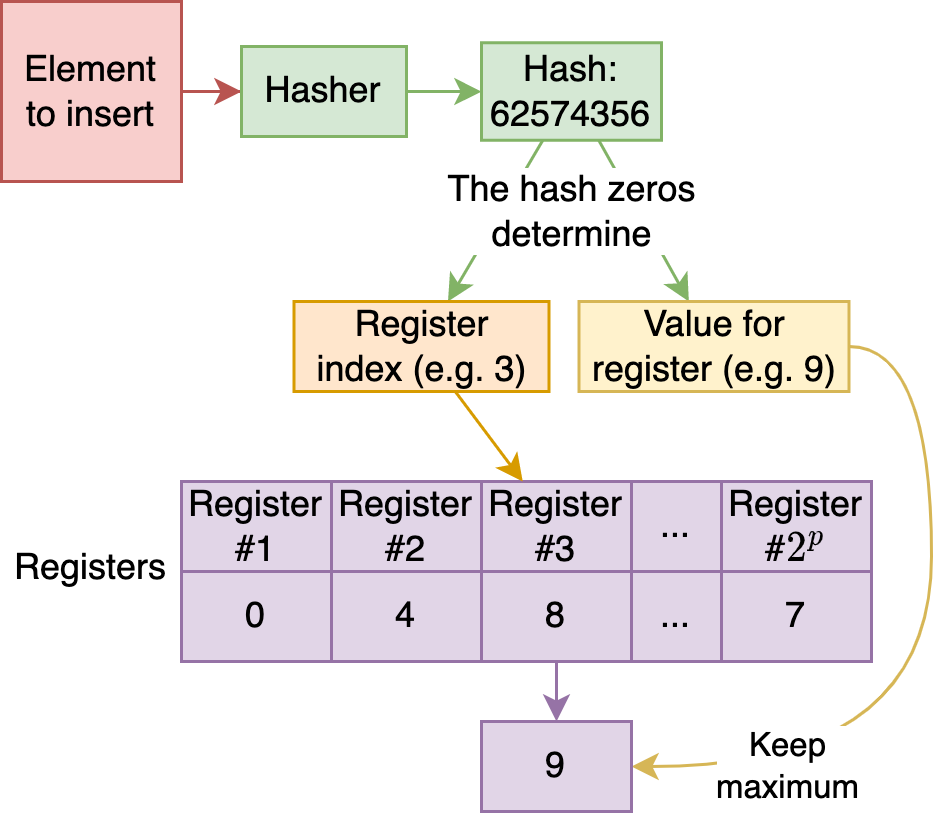

The diagram above was exported from draw.io. Its source (the exported page's mxGraphModel, read from the mxfile embedded in the PNG):
<mxGraphModel dx="618" dy="425" grid="1" gridSize="10" guides="1" tooltips="1" connect="1" arrows="1" fold="1" page="1" pageScale="1" pageWidth="827" pageHeight="1169" math="1" shadow="0">
  <root>
    <mxCell id="0" />
    <mxCell id="1" parent="0" />
    <mxCell id="c-ac1EjFHzSpQSNkD0dy-1" value="Register&lt;br&gt;#1" style="rounded=0;whiteSpace=wrap;html=1;fillColor=#e1d5e7;strokeColor=#9673a6;" vertex="1" parent="1">
      <mxGeometry x="120" y="340" width="50" height="30" as="geometry" />
    </mxCell>
    <mxCell id="c-ac1EjFHzSpQSNkD0dy-2" value="Register&lt;br&gt;#2" style="rounded=0;whiteSpace=wrap;html=1;fillColor=#e1d5e7;strokeColor=#9673a6;" vertex="1" parent="1">
      <mxGeometry x="170" y="340" width="50" height="30" as="geometry" />
    </mxCell>
    <mxCell id="c-ac1EjFHzSpQSNkD0dy-3" value="Register&lt;br&gt;#3" style="rounded=0;whiteSpace=wrap;html=1;fillColor=#e1d5e7;strokeColor=#9673a6;" vertex="1" parent="1">
      <mxGeometry x="220" y="340" width="50" height="30" as="geometry" />
    </mxCell>
    <mxCell id="c-ac1EjFHzSpQSNkD0dy-4" value="..." style="rounded=0;whiteSpace=wrap;html=1;fillColor=#e1d5e7;strokeColor=#9673a6;" vertex="1" parent="1">
      <mxGeometry x="270" y="340" width="30" height="30" as="geometry" />
    </mxCell>
    <mxCell id="c-ac1EjFHzSpQSNkD0dy-7" value="Register&lt;br&gt;#&lt;svg style=&quot;vertical-align: 0px;&quot; xmlns:xlink=&quot;http://www.w3.org/1999/xlink&quot; viewBox=&quot;0 -675.5 938.7 675.5&quot; role=&quot;img&quot; height=&quot;1.528ex&quot; width=&quot;2.124ex&quot; xmlns=&quot;http://www.w3.org/2000/svg&quot;&gt;&lt;defs&gt;&lt;path d=&quot;M109 429Q82 429 66 447T50 491Q50 562 103 614T235 666Q326 666 387 610T449 465Q449 422 429 383T381 315T301 241Q265 210 201 149L142 93L218 92Q375 92 385 97Q392 99 409 186V189H449V186Q448 183 436 95T421 3V0H50V19V31Q50 38 56 46T86 81Q115 113 136 137Q145 147 170 174T204 211T233 244T261 278T284 308T305 340T320 369T333 401T340 431T343 464Q343 527 309 573T212 619Q179 619 154 602T119 569T109 550Q109 549 114 549Q132 549 151 535T170 489Q170 464 154 447T109 429Z&quot; id=&quot;MJX-1-TEX-N-32&quot;&gt;&lt;/path&gt;&lt;path d=&quot;M23 287Q24 290 25 295T30 317T40 348T55 381T75 411T101 433T134 442Q209 442 230 378L240 387Q302 442 358 442Q423 442 460 395T497 281Q497 173 421 82T249 -10Q227 -10 210 -4Q199 1 187 11T168 28L161 36Q160 35 139 -51T118 -138Q118 -144 126 -145T163 -148H188Q194 -155 194 -157T191 -175Q188 -187 185 -190T172 -194Q170 -194 161 -194T127 -193T65 -192Q-5 -192 -24 -194H-32Q-39 -187 -39 -183Q-37 -156 -26 -148H-6Q28 -147 33 -136Q36 -130 94 103T155 350Q156 355 156 364Q156 405 131 405Q109 405 94 377T71 316T59 280Q57 278 43 278H29Q23 284 23 287ZM178 102Q200 26 252 26Q282 26 310 49T356 107Q374 141 392 215T411 325V331Q411 405 350 405Q339 405 328 402T306 393T286 380T269 365T254 350T243 336T235 326L232 322Q232 321 229 308T218 264T204 212Q178 106 178 102Z&quot; id=&quot;MJX-1-TEX-I-1D45D&quot;&gt;&lt;/path&gt;&lt;/defs&gt;&lt;g transform=&quot;scale(1,-1)&quot; stroke-width=&quot;0&quot; fill=&quot;currentColor&quot; stroke=&quot;currentColor&quot;&gt;&lt;g data-mml-node=&quot;math&quot;&gt;&lt;g data-mml-node=&quot;msup&quot;&gt;&lt;g data-mml-node=&quot;mn&quot;&gt;&lt;use xlink:href=&quot;#MJX-1-TEX-N-32&quot; data-c=&quot;32&quot;&gt;&lt;/use&gt;&lt;/g&gt;&lt;g transform=&quot;translate(533,363) scale(0.707)&quot; data-mml-node=&quot;mi&quot;&gt;&lt;use xlink:href=&quot;#MJX-1-TEX-I-1D45D&quot; data-c=&quot;1D45D&quot;&gt;&lt;/use&gt;&lt;/g&gt;&lt;/g&gt;&lt;/g&gt;&lt;/g&gt;&lt;/svg&gt;" style="rounded=0;whiteSpace=wrap;html=1;fillColor=#e1d5e7;strokeColor=#9673a6;" vertex="1" parent="1">
      <mxGeometry x="300" y="340" width="50" height="30" as="geometry" />
    </mxCell>
    <mxCell id="c-ac1EjFHzSpQSNkD0dy-8" value="Registers" style="text;html=1;strokeColor=none;fillColor=none;align=center;verticalAlign=middle;whiteSpace=wrap;rounded=0;" vertex="1" parent="1">
      <mxGeometry x="60" y="354" width="60" height="30" as="geometry" />
    </mxCell>
    <mxCell id="c-ac1EjFHzSpQSNkD0dy-12" style="edgeStyle=orthogonalEdgeStyle;rounded=0;orthogonalLoop=1;jettySize=auto;html=1;fillColor=#f8cecc;strokeColor=#b85450;" edge="1" parent="1" source="c-ac1EjFHzSpQSNkD0dy-10" target="c-ac1EjFHzSpQSNkD0dy-11">
      <mxGeometry relative="1" as="geometry" />
    </mxCell>
    <mxCell id="c-ac1EjFHzSpQSNkD0dy-10" value="Element&lt;br&gt;to insert" style="rounded=0;whiteSpace=wrap;html=1;fillColor=#f8cecc;strokeColor=#b85450;" vertex="1" parent="1">
      <mxGeometry x="60" y="180" width="60" height="60" as="geometry" />
    </mxCell>
    <mxCell id="c-ac1EjFHzSpQSNkD0dy-16" style="edgeStyle=orthogonalEdgeStyle;rounded=0;orthogonalLoop=1;jettySize=auto;html=1;fillColor=#d5e8d4;strokeColor=#82b366;" edge="1" parent="1" source="c-ac1EjFHzSpQSNkD0dy-11" target="c-ac1EjFHzSpQSNkD0dy-13">
      <mxGeometry relative="1" as="geometry" />
    </mxCell>
    <mxCell id="c-ac1EjFHzSpQSNkD0dy-11" value="Hasher" style="rounded=0;whiteSpace=wrap;html=1;fillColor=#d5e8d4;strokeColor=#82b366;" vertex="1" parent="1">
      <mxGeometry x="140" y="195" width="55" height="30" as="geometry" />
    </mxCell>
    <mxCell id="c-ac1EjFHzSpQSNkD0dy-18" style="rounded=0;orthogonalLoop=1;jettySize=auto;html=1;fillColor=#d5e8d4;strokeColor=#82b366;" edge="1" parent="1" source="c-ac1EjFHzSpQSNkD0dy-13" target="c-ac1EjFHzSpQSNkD0dy-17">
      <mxGeometry relative="1" as="geometry" />
    </mxCell>
    <mxCell id="c-ac1EjFHzSpQSNkD0dy-20" style="edgeStyle=none;rounded=0;orthogonalLoop=1;jettySize=auto;html=1;fillColor=#d5e8d4;strokeColor=#82b366;" edge="1" parent="1" source="c-ac1EjFHzSpQSNkD0dy-13" target="c-ac1EjFHzSpQSNkD0dy-19">
      <mxGeometry relative="1" as="geometry" />
    </mxCell>
    <mxCell id="c-ac1EjFHzSpQSNkD0dy-13" value="Hash: 62574356" style="rounded=0;whiteSpace=wrap;html=1;fillColor=#d5e8d4;strokeColor=#82b366;" vertex="1" parent="1">
      <mxGeometry x="220" y="193.75" width="60" height="32.5" as="geometry" />
    </mxCell>
    <mxCell id="c-ac1EjFHzSpQSNkD0dy-22" style="edgeStyle=none;rounded=0;orthogonalLoop=1;jettySize=auto;html=1;fillColor=#ffe6cc;strokeColor=#d79b00;" edge="1" parent="1" source="c-ac1EjFHzSpQSNkD0dy-17" target="c-ac1EjFHzSpQSNkD0dy-3">
      <mxGeometry relative="1" as="geometry" />
    </mxCell>
    <mxCell id="c-ac1EjFHzSpQSNkD0dy-17" value="Register&lt;br&gt;index (e.g. 3)" style="rounded=0;whiteSpace=wrap;html=1;fillColor=#ffe6cc;strokeColor=#d79b00;" vertex="1" parent="1">
      <mxGeometry x="157.5" y="280" width="85" height="30" as="geometry" />
    </mxCell>
    <mxCell id="c-ac1EjFHzSpQSNkD0dy-30" style="edgeStyle=orthogonalEdgeStyle;rounded=0;orthogonalLoop=1;jettySize=auto;html=1;curved=1;fillColor=#fff2cc;strokeColor=#d6b656;entryX=1;entryY=0.5;entryDx=0;entryDy=0;" edge="1" parent="1" source="c-ac1EjFHzSpQSNkD0dy-19" target="c-ac1EjFHzSpQSNkD0dy-29">
      <mxGeometry relative="1" as="geometry">
        <Array as="points">
          <mxPoint x="370" y="295" />
          <mxPoint x="370" y="435" />
        </Array>
      </mxGeometry>
    </mxCell>
    <mxCell id="c-ac1EjFHzSpQSNkD0dy-31" value="Keep&lt;br&gt;maximum" style="edgeLabel;html=1;align=center;verticalAlign=middle;resizable=0;points=[];" vertex="1" connectable="0" parent="c-ac1EjFHzSpQSNkD0dy-30">
      <mxGeometry x="0.7663" y="-1" relative="1" as="geometry">
        <mxPoint x="20" y="1" as="offset" />
      </mxGeometry>
    </mxCell>
    <mxCell id="c-ac1EjFHzSpQSNkD0dy-19" value="Value for register (e.g. 9)" style="rounded=0;whiteSpace=wrap;html=1;fillColor=#fff2cc;strokeColor=#d6b656;" vertex="1" parent="1">
      <mxGeometry x="252.5" y="280" width="90" height="30" as="geometry" />
    </mxCell>
    <mxCell id="c-ac1EjFHzSpQSNkD0dy-21" value="The hash zeros&lt;br&gt;determine" style="text;html=1;align=center;verticalAlign=middle;resizable=0;points=[];autosize=1;strokeColor=none;fillColor=none;spacing=0;labelBackgroundColor=default;" vertex="1" parent="1">
      <mxGeometry x="200" y="230" width="100" height="40" as="geometry" />
    </mxCell>
    <mxCell id="c-ac1EjFHzSpQSNkD0dy-23" value="0" style="rounded=0;whiteSpace=wrap;html=1;fillColor=#e1d5e7;strokeColor=#9673a6;" vertex="1" parent="1">
      <mxGeometry x="120" y="370" width="50" height="30" as="geometry" />
    </mxCell>
    <mxCell id="c-ac1EjFHzSpQSNkD0dy-24" value="4" style="rounded=0;whiteSpace=wrap;html=1;fillColor=#e1d5e7;strokeColor=#9673a6;" vertex="1" parent="1">
      <mxGeometry x="170" y="370" width="50" height="30" as="geometry" />
    </mxCell>
    <mxCell id="c-ac1EjFHzSpQSNkD0dy-32" style="edgeStyle=orthogonalEdgeStyle;curved=1;rounded=0;orthogonalLoop=1;jettySize=auto;html=1;fillColor=#e1d5e7;strokeColor=#9673a6;" edge="1" parent="1" source="c-ac1EjFHzSpQSNkD0dy-25" target="c-ac1EjFHzSpQSNkD0dy-29">
      <mxGeometry relative="1" as="geometry" />
    </mxCell>
    <mxCell id="c-ac1EjFHzSpQSNkD0dy-25" value="8" style="rounded=0;whiteSpace=wrap;html=1;fillColor=#e1d5e7;strokeColor=#9673a6;" vertex="1" parent="1">
      <mxGeometry x="220" y="370" width="50" height="30" as="geometry" />
    </mxCell>
    <mxCell id="c-ac1EjFHzSpQSNkD0dy-26" value="..." style="rounded=0;whiteSpace=wrap;html=1;fillColor=#e1d5e7;strokeColor=#9673a6;" vertex="1" parent="1">
      <mxGeometry x="270" y="370" width="30" height="30" as="geometry" />
    </mxCell>
    <mxCell id="c-ac1EjFHzSpQSNkD0dy-28" value="7" style="rounded=0;whiteSpace=wrap;html=1;fillColor=#e1d5e7;strokeColor=#9673a6;" vertex="1" parent="1">
      <mxGeometry x="300" y="370" width="50" height="30" as="geometry" />
    </mxCell>
    <mxCell id="c-ac1EjFHzSpQSNkD0dy-29" value="9" style="rounded=0;whiteSpace=wrap;html=1;fillColor=#e1d5e7;strokeColor=#9673a6;" vertex="1" parent="1">
      <mxGeometry x="220" y="420" width="50" height="30" as="geometry" />
    </mxCell>
  </root>
</mxGraphModel>